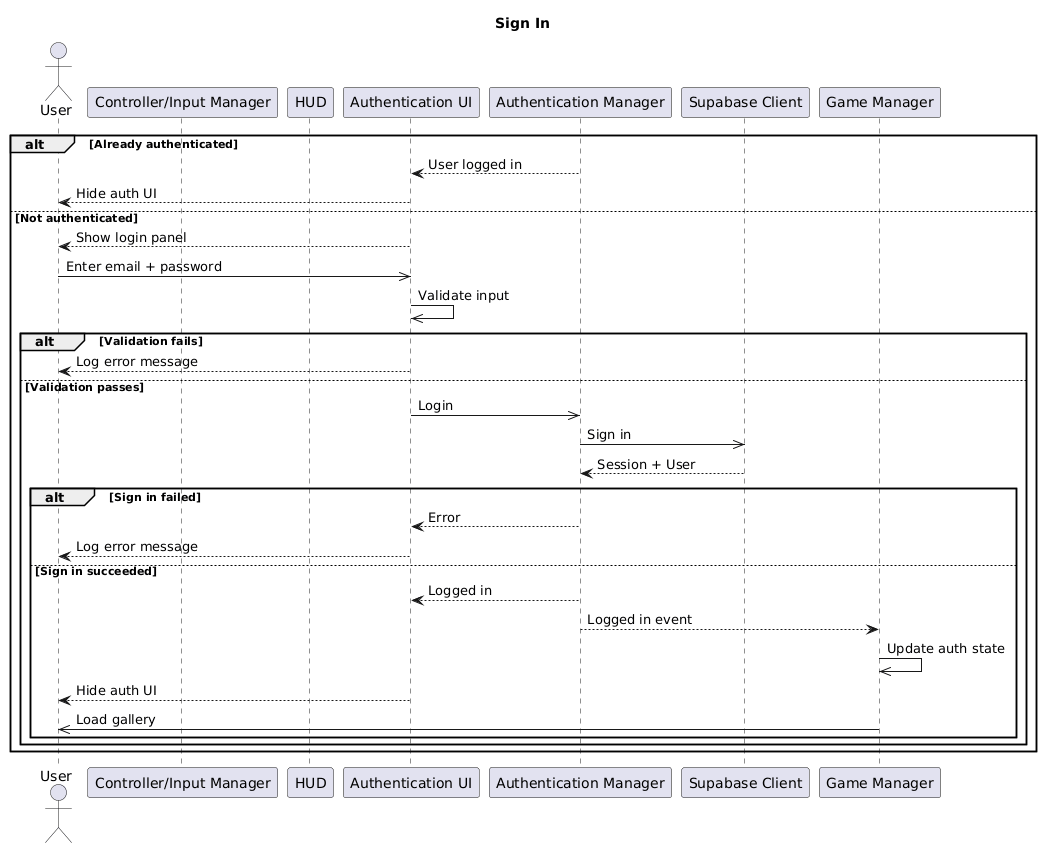

The diagram above was rendered by PlantUML. Its source (embedded in the PNG):
@startuml
title Sign In

actor "User" as User
participant "Controller/Input Manager" as Input
participant "HUD" as HUD
participant "Authentication UI" as AuthUI
participant "Authentication Manager" as AuthMgr
participant "Supabase Client" as Supa
participant "Game Manager" as GameMgr


alt Already authenticated
    AuthMgr --> AuthUI : User logged in
    AuthUI --> User : Hide auth UI

else Not authenticated
    AuthUI --> User : Show login panel

    User ->> AuthUI : Enter email + password
    AuthUI ->> AuthUI : Validate input

    alt Validation fails
        AuthUI --> User : Log error message

    else Validation passes
        AuthUI ->> AuthMgr : Login

        AuthMgr ->> Supa : Sign in
        Supa --> AuthMgr : Session + User

        alt Sign in failed
            AuthMgr --> AuthUI : Error
            AuthUI --> User : Log error message

        else Sign in succeeded
            AuthMgr --> AuthUI : Logged in
            AuthMgr --> GameMgr : Logged in event
            GameMgr ->> GameMgr : Update auth state
            AuthUI --> User : Hide auth UI
            GameMgr ->> User : Load gallery
        end
    end
end
@enduml